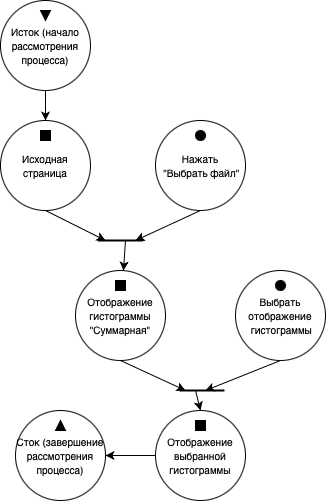

The diagram above was exported from draw.io. Its source (the exported page's mxGraphModel, read from the mxfile embedded in the PNG):
<mxGraphModel dx="794" dy="575" grid="1" gridSize="10" guides="1" tooltips="1" connect="1" arrows="1" fold="1" page="1" pageScale="1" pageWidth="827" pageHeight="1169" math="0" shadow="0">
  <root>
    <mxCell id="0" />
    <mxCell id="1" parent="0" />
    <mxCell id="n8jfr7omEkxlo1GaMT8v-8" style="edgeStyle=orthogonalEdgeStyle;rounded=0;orthogonalLoop=1;jettySize=auto;html=1;exitX=0.5;exitY=1;exitDx=0;exitDy=0;entryX=0.5;entryY=0;entryDx=0;entryDy=0;" parent="1" source="n8jfr7omEkxlo1GaMT8v-1" target="n8jfr7omEkxlo1GaMT8v-2" edge="1">
      <mxGeometry relative="1" as="geometry" />
    </mxCell>
    <mxCell id="n8jfr7omEkxlo1GaMT8v-1" value="&lt;font style=&quot;font-size: 10px;&quot;&gt;Исток (начало рассмотрения процесса)&lt;/font&gt;" style="ellipse;whiteSpace=wrap;html=1;aspect=fixed;" parent="1" vertex="1">
      <mxGeometry x="235" y="100" width="90" height="90" as="geometry" />
    </mxCell>
    <mxCell id="n8jfr7omEkxlo1GaMT8v-15" style="rounded=0;orthogonalLoop=1;jettySize=auto;html=1;exitX=0.5;exitY=1;exitDx=0;exitDy=0;" parent="1" source="n8jfr7omEkxlo1GaMT8v-2" edge="1">
      <mxGeometry relative="1" as="geometry">
        <mxPoint x="340" y="340" as="targetPoint" />
      </mxGeometry>
    </mxCell>
    <mxCell id="n8jfr7omEkxlo1GaMT8v-2" value="&lt;font style=&quot;font-size: 10px;&quot;&gt;Исходная страница&lt;/font&gt;" style="ellipse;whiteSpace=wrap;html=1;aspect=fixed;" parent="1" vertex="1">
      <mxGeometry x="235" y="220" width="90" height="90" as="geometry" />
    </mxCell>
    <mxCell id="n8jfr7omEkxlo1GaMT8v-16" style="rounded=0;orthogonalLoop=1;jettySize=auto;html=1;exitX=0.5;exitY=1;exitDx=0;exitDy=0;" parent="1" source="n8jfr7omEkxlo1GaMT8v-3" edge="1">
      <mxGeometry relative="1" as="geometry">
        <mxPoint x="370" y="340" as="targetPoint" />
      </mxGeometry>
    </mxCell>
    <mxCell id="n8jfr7omEkxlo1GaMT8v-3" value="&lt;font style=&quot;font-size: 10px;&quot;&gt;Нажать&lt;/font&gt;&lt;div&gt;&lt;font style=&quot;font-size: 10px;&quot;&gt;&amp;nbsp;&quot;Выбрать файл&quot;&lt;/font&gt;&lt;/div&gt;" style="ellipse;whiteSpace=wrap;html=1;aspect=fixed;" parent="1" vertex="1">
      <mxGeometry x="390" y="220" width="90" height="90" as="geometry" />
    </mxCell>
    <mxCell id="n8jfr7omEkxlo1GaMT8v-12" style="rounded=0;orthogonalLoop=1;jettySize=auto;html=1;exitX=0.5;exitY=1;exitDx=0;exitDy=0;" parent="1" source="n8jfr7omEkxlo1GaMT8v-4" edge="1">
      <mxGeometry relative="1" as="geometry">
        <mxPoint x="420" y="490" as="targetPoint" />
      </mxGeometry>
    </mxCell>
    <mxCell id="n8jfr7omEkxlo1GaMT8v-4" value="&lt;font style=&quot;font-size: 10px;&quot;&gt;Отображение гистограммы &quot;Суммарная&quot;&lt;/font&gt;" style="ellipse;whiteSpace=wrap;html=1;aspect=fixed;" parent="1" vertex="1">
      <mxGeometry x="310" y="370" width="90" height="90" as="geometry" />
    </mxCell>
    <mxCell id="n8jfr7omEkxlo1GaMT8v-13" style="rounded=0;orthogonalLoop=1;jettySize=auto;html=1;exitX=0.5;exitY=1;exitDx=0;exitDy=0;" parent="1" source="n8jfr7omEkxlo1GaMT8v-5" edge="1">
      <mxGeometry relative="1" as="geometry">
        <mxPoint x="440" y="490" as="targetPoint" />
      </mxGeometry>
    </mxCell>
    <mxCell id="n8jfr7omEkxlo1GaMT8v-5" value="&lt;font size=&quot;1&quot;&gt;Выбрать отображение&lt;/font&gt;&lt;div&gt;&lt;font size=&quot;1&quot;&gt;&amp;nbsp;гистограммы&lt;/font&gt;&lt;/div&gt;" style="ellipse;whiteSpace=wrap;html=1;aspect=fixed;" parent="1" vertex="1">
      <mxGeometry x="470" y="370" width="90" height="90" as="geometry" />
    </mxCell>
    <mxCell id="n8jfr7omEkxlo1GaMT8v-11" style="edgeStyle=orthogonalEdgeStyle;rounded=0;orthogonalLoop=1;jettySize=auto;html=1;exitX=0;exitY=0.5;exitDx=0;exitDy=0;entryX=1;entryY=0.5;entryDx=0;entryDy=0;" parent="1" source="n8jfr7omEkxlo1GaMT8v-6" target="n8jfr7omEkxlo1GaMT8v-7" edge="1">
      <mxGeometry relative="1" as="geometry" />
    </mxCell>
    <mxCell id="n8jfr7omEkxlo1GaMT8v-6" value="&lt;font style=&quot;font-size: 10px;&quot;&gt;Отображение выбранной гистограммы&lt;/font&gt;" style="ellipse;whiteSpace=wrap;html=1;aspect=fixed;" parent="1" vertex="1">
      <mxGeometry x="390" y="510" width="90" height="90" as="geometry" />
    </mxCell>
    <mxCell id="n8jfr7omEkxlo1GaMT8v-7" value="&lt;font style=&quot;font-size: 10px;&quot;&gt;Сток (завершение рассмотрения процесса)&lt;/font&gt;" style="ellipse;whiteSpace=wrap;html=1;aspect=fixed;" parent="1" vertex="1">
      <mxGeometry x="250" y="510" width="90" height="90" as="geometry" />
    </mxCell>
    <mxCell id="n8jfr7omEkxlo1GaMT8v-9" value="" style="endArrow=none;html=1;rounded=0;jumpSize=5;strokeWidth=2;" parent="1" edge="1">
      <mxGeometry width="50" height="50" relative="1" as="geometry">
        <mxPoint x="332.5" y="340" as="sourcePoint" />
        <mxPoint x="377.5" y="340" as="targetPoint" />
      </mxGeometry>
    </mxCell>
    <mxCell id="n8jfr7omEkxlo1GaMT8v-10" value="" style="endArrow=none;html=1;rounded=0;jumpSize=5;strokeWidth=2;" parent="1" edge="1">
      <mxGeometry width="50" height="50" relative="1" as="geometry">
        <mxPoint x="414" y="490" as="sourcePoint" />
        <mxPoint x="459" y="490" as="targetPoint" />
      </mxGeometry>
    </mxCell>
    <mxCell id="n8jfr7omEkxlo1GaMT8v-14" value="" style="endArrow=classic;html=1;rounded=0;entryX=0.5;entryY=0;entryDx=0;entryDy=0;" parent="1" target="n8jfr7omEkxlo1GaMT8v-6" edge="1">
      <mxGeometry width="50" height="50" relative="1" as="geometry">
        <mxPoint x="430" y="490" as="sourcePoint" />
        <mxPoint x="360" y="420" as="targetPoint" />
      </mxGeometry>
    </mxCell>
    <mxCell id="n8jfr7omEkxlo1GaMT8v-17" value="" style="endArrow=classic;html=1;rounded=0;" parent="1" target="n8jfr7omEkxlo1GaMT8v-4" edge="1">
      <mxGeometry width="50" height="50" relative="1" as="geometry">
        <mxPoint x="360" y="340" as="sourcePoint" />
        <mxPoint x="440" y="290" as="targetPoint" />
      </mxGeometry>
    </mxCell>
    <mxCell id="n8jfr7omEkxlo1GaMT8v-18" value="" style="ellipse;whiteSpace=wrap;html=1;aspect=fixed;fillColor=#000000;" parent="1" vertex="1">
      <mxGeometry x="430" y="230" width="10" height="10" as="geometry" />
    </mxCell>
    <mxCell id="n8jfr7omEkxlo1GaMT8v-20" value="" style="triangle;whiteSpace=wrap;html=1;direction=south;fillColor=#000000;" parent="1" vertex="1">
      <mxGeometry x="275" y="110" width="10" height="10" as="geometry" />
    </mxCell>
    <mxCell id="n8jfr7omEkxlo1GaMT8v-22" value="" style="whiteSpace=wrap;html=1;aspect=fixed;fillColor=#000000;" parent="1" vertex="1">
      <mxGeometry x="275" y="230" width="10" height="10" as="geometry" />
    </mxCell>
    <mxCell id="n8jfr7omEkxlo1GaMT8v-23" value="" style="whiteSpace=wrap;html=1;aspect=fixed;fillColor=#000000;" parent="1" vertex="1">
      <mxGeometry x="350" y="380" width="10" height="10" as="geometry" />
    </mxCell>
    <mxCell id="n8jfr7omEkxlo1GaMT8v-24" value="" style="ellipse;whiteSpace=wrap;html=1;aspect=fixed;fillColor=#000000;" parent="1" vertex="1">
      <mxGeometry x="510" y="380" width="10" height="10" as="geometry" />
    </mxCell>
    <mxCell id="n8jfr7omEkxlo1GaMT8v-25" value="" style="whiteSpace=wrap;html=1;aspect=fixed;fillColor=#000000;" parent="1" vertex="1">
      <mxGeometry x="430" y="520" width="10" height="10" as="geometry" />
    </mxCell>
    <mxCell id="n8jfr7omEkxlo1GaMT8v-26" value="" style="triangle;whiteSpace=wrap;html=1;direction=north;fillColor=#000000;" parent="1" vertex="1">
      <mxGeometry x="290" y="520" width="10" height="10" as="geometry" />
    </mxCell>
  </root>
</mxGraphModel>